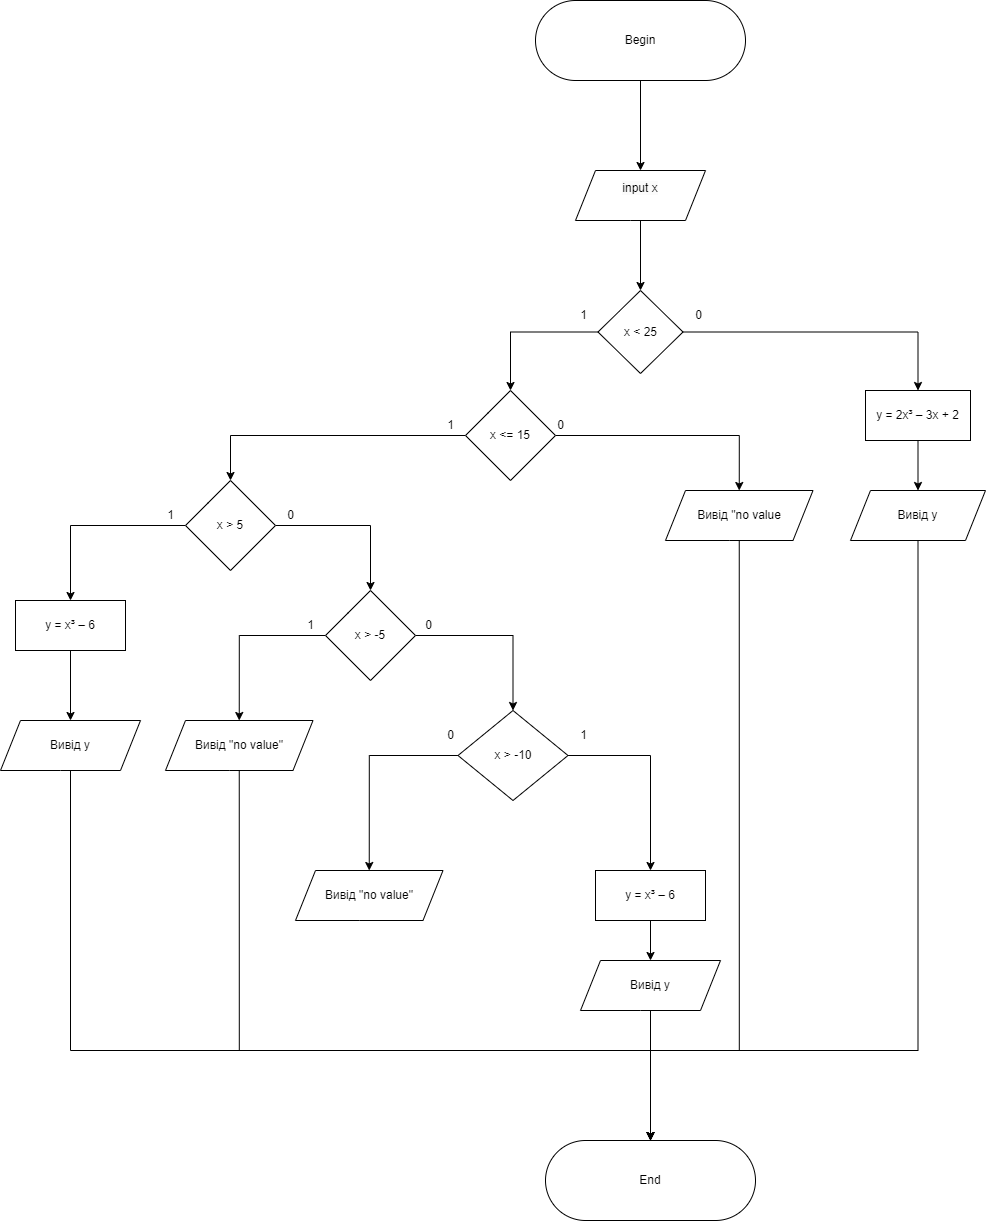

The diagram above was exported from draw.io. Its source (the exported page's mxGraphModel, read from the mxfile embedded in the PNG):
<mxGraphModel dx="1859" dy="542" grid="1" gridSize="10" guides="1" tooltips="1" connect="1" arrows="1" fold="1" page="1" pageScale="1" pageWidth="850" pageHeight="1100" math="0" shadow="0">
  <root>
    <mxCell id="0" />
    <mxCell id="1" parent="0" />
    <mxCell id="QYfmIqn0VEfUrAXzZHGp-3" value="" style="edgeStyle=orthogonalEdgeStyle;rounded=0;orthogonalLoop=1;jettySize=auto;html=1;entryX=0.5;entryY=0;entryDx=0;entryDy=0;" parent="1" source="QYfmIqn0VEfUrAXzZHGp-1" target="QYfmIqn0VEfUrAXzZHGp-6" edge="1">
      <mxGeometry relative="1" as="geometry">
        <mxPoint x="475" y="210" as="targetPoint" />
      </mxGeometry>
    </mxCell>
    <mxCell id="QYfmIqn0VEfUrAXzZHGp-1" value="Begin" style="rounded=1;whiteSpace=wrap;html=1;arcSize=50;" parent="1" vertex="1">
      <mxGeometry x="370" y="70" width="210" height="80" as="geometry" />
    </mxCell>
    <mxCell id="QYfmIqn0VEfUrAXzZHGp-5" value="End" style="rounded=1;whiteSpace=wrap;html=1;arcSize=50;" parent="1" vertex="1">
      <mxGeometry x="380" y="1210" width="210" height="80" as="geometry" />
    </mxCell>
    <mxCell id="QYfmIqn0VEfUrAXzZHGp-9" value="" style="edgeStyle=orthogonalEdgeStyle;rounded=0;orthogonalLoop=1;jettySize=auto;html=1;" parent="1" source="QYfmIqn0VEfUrAXzZHGp-6" target="QYfmIqn0VEfUrAXzZHGp-8" edge="1">
      <mxGeometry relative="1" as="geometry" />
    </mxCell>
    <mxCell id="QYfmIqn0VEfUrAXzZHGp-6" value="&#10;&lt;span style=&quot;color: rgb(0, 0, 0); font-family: Helvetica; font-size: 12px; font-style: normal; font-variant-ligatures: normal; font-variant-caps: normal; font-weight: 400; letter-spacing: normal; orphans: 2; text-align: center; text-indent: 0px; text-transform: none; widows: 2; word-spacing: 0px; -webkit-text-stroke-width: 0px; background-color: rgb(251, 251, 251); text-decoration-thickness: initial; text-decoration-style: initial; text-decoration-color: initial; float: none; display: inline !important;&quot;&gt;input x&lt;/span&gt;&#10;&#10;" style="shape=parallelogram;perimeter=parallelogramPerimeter;whiteSpace=wrap;html=1;fixedSize=1;rounded=1;arcSize=0;" parent="1" vertex="1">
      <mxGeometry x="410" y="240" width="130" height="50" as="geometry" />
    </mxCell>
    <mxCell id="QYfmIqn0VEfUrAXzZHGp-11" value="" style="edgeStyle=orthogonalEdgeStyle;rounded=0;orthogonalLoop=1;jettySize=auto;html=1;entryX=0.5;entryY=0;entryDx=0;entryDy=0;" parent="1" source="QYfmIqn0VEfUrAXzZHGp-8" target="QYfmIqn0VEfUrAXzZHGp-12" edge="1">
      <mxGeometry relative="1" as="geometry">
        <mxPoint x="285" y="470" as="targetPoint" />
      </mxGeometry>
    </mxCell>
    <mxCell id="QYfmIqn0VEfUrAXzZHGp-16" value="" style="edgeStyle=orthogonalEdgeStyle;rounded=0;orthogonalLoop=1;jettySize=auto;html=1;" parent="1" source="QYfmIqn0VEfUrAXzZHGp-8" target="QYfmIqn0VEfUrAXzZHGp-15" edge="1">
      <mxGeometry relative="1" as="geometry" />
    </mxCell>
    <mxCell id="QYfmIqn0VEfUrAXzZHGp-8" value="x &amp;lt; 25" style="rhombus;whiteSpace=wrap;html=1;rounded=1;arcSize=0;" parent="1" vertex="1">
      <mxGeometry x="432.5" y="360" width="85" height="83" as="geometry" />
    </mxCell>
    <mxCell id="QYfmIqn0VEfUrAXzZHGp-22" value="" style="edgeStyle=orthogonalEdgeStyle;rounded=0;orthogonalLoop=1;jettySize=auto;html=1;entryX=0.5;entryY=0;entryDx=0;entryDy=0;" parent="1" source="QYfmIqn0VEfUrAXzZHGp-12" target="QYfmIqn0VEfUrAXzZHGp-24" edge="1">
      <mxGeometry relative="1" as="geometry">
        <mxPoint x="440" y="680" as="targetPoint" />
      </mxGeometry>
    </mxCell>
    <mxCell id="QYfmIqn0VEfUrAXzZHGp-44" style="edgeStyle=orthogonalEdgeStyle;rounded=0;orthogonalLoop=1;jettySize=auto;html=1;exitX=0;exitY=0.5;exitDx=0;exitDy=0;entryX=0.5;entryY=0;entryDx=0;entryDy=0;" parent="1" source="QYfmIqn0VEfUrAXzZHGp-12" target="QYfmIqn0VEfUrAXzZHGp-25" edge="1">
      <mxGeometry relative="1" as="geometry" />
    </mxCell>
    <mxCell id="QYfmIqn0VEfUrAXzZHGp-12" value="x &amp;lt;= 15" style="rhombus;whiteSpace=wrap;html=1;rounded=1;arcSize=0;" parent="1" vertex="1">
      <mxGeometry x="300" y="460" width="90" height="90" as="geometry" />
    </mxCell>
    <mxCell id="QYfmIqn0VEfUrAXzZHGp-13" value="1" style="text;html=1;align=center;verticalAlign=middle;resizable=0;points=[];autosize=1;strokeColor=none;fillColor=none;" parent="1" vertex="1">
      <mxGeometry x="402.5" y="370" width="30" height="30" as="geometry" />
    </mxCell>
    <mxCell id="QYfmIqn0VEfUrAXzZHGp-14" value="0" style="text;html=1;align=center;verticalAlign=middle;resizable=0;points=[];autosize=1;strokeColor=none;fillColor=none;" parent="1" vertex="1">
      <mxGeometry x="517.5" y="370" width="30" height="30" as="geometry" />
    </mxCell>
    <mxCell id="QYfmIqn0VEfUrAXzZHGp-18" value="" style="edgeStyle=orthogonalEdgeStyle;rounded=0;orthogonalLoop=1;jettySize=auto;html=1;" parent="1" source="QYfmIqn0VEfUrAXzZHGp-15" target="QYfmIqn0VEfUrAXzZHGp-17" edge="1">
      <mxGeometry relative="1" as="geometry" />
    </mxCell>
    <mxCell id="QYfmIqn0VEfUrAXzZHGp-15" value="y = 2x&lt;span id=&quot;docs-internal-guid-7211af02-7fff-24e9-0752-e9a42735ab20&quot;&gt;&lt;/span&gt;³&amp;nbsp;– 3x + 2 " style="whiteSpace=wrap;html=1;rounded=1;arcSize=0;" parent="1" vertex="1">
      <mxGeometry x="700" y="460" width="105" height="50" as="geometry" />
    </mxCell>
    <mxCell id="QYfmIqn0VEfUrAXzZHGp-66" style="edgeStyle=orthogonalEdgeStyle;rounded=0;orthogonalLoop=1;jettySize=auto;html=1;exitX=0.5;exitY=1;exitDx=0;exitDy=0;entryX=0.5;entryY=0;entryDx=0;entryDy=0;" parent="1" source="QYfmIqn0VEfUrAXzZHGp-17" target="QYfmIqn0VEfUrAXzZHGp-5" edge="1">
      <mxGeometry relative="1" as="geometry">
        <Array as="points">
          <mxPoint x="752" y="1120" />
          <mxPoint x="485" y="1120" />
        </Array>
      </mxGeometry>
    </mxCell>
    <mxCell id="QYfmIqn0VEfUrAXzZHGp-17" value="Вивід y" style="shape=parallelogram;perimeter=parallelogramPerimeter;whiteSpace=wrap;html=1;fixedSize=1;rounded=1;arcSize=0;" parent="1" vertex="1">
      <mxGeometry x="685" y="560" width="135" height="50" as="geometry" />
    </mxCell>
    <mxCell id="QYfmIqn0VEfUrAXzZHGp-20" value="0" style="text;html=1;align=center;verticalAlign=middle;resizable=0;points=[];autosize=1;strokeColor=none;fillColor=none;" parent="1" vertex="1">
      <mxGeometry x="380" y="480" width="30" height="30" as="geometry" />
    </mxCell>
    <mxCell id="QYfmIqn0VEfUrAXzZHGp-65" style="edgeStyle=orthogonalEdgeStyle;rounded=0;orthogonalLoop=1;jettySize=auto;html=1;exitX=0.5;exitY=1;exitDx=0;exitDy=0;entryX=0.5;entryY=0;entryDx=0;entryDy=0;" parent="1" source="QYfmIqn0VEfUrAXzZHGp-24" target="QYfmIqn0VEfUrAXzZHGp-5" edge="1">
      <mxGeometry relative="1" as="geometry">
        <Array as="points">
          <mxPoint x="574" y="1120" />
          <mxPoint x="485" y="1120" />
        </Array>
      </mxGeometry>
    </mxCell>
    <mxCell id="QYfmIqn0VEfUrAXzZHGp-24" value="Вивід &quot;no value" style="shape=parallelogram;perimeter=parallelogramPerimeter;whiteSpace=wrap;html=1;fixedSize=1;rounded=1;arcSize=0;" parent="1" vertex="1">
      <mxGeometry x="500" y="560" width="147.5" height="50" as="geometry" />
    </mxCell>
    <mxCell id="QYfmIqn0VEfUrAXzZHGp-36" value="" style="edgeStyle=orthogonalEdgeStyle;rounded=0;orthogonalLoop=1;jettySize=auto;html=1;entryX=0.5;entryY=0;entryDx=0;entryDy=0;" parent="1" source="QYfmIqn0VEfUrAXzZHGp-25" target="QYfmIqn0VEfUrAXzZHGp-33" edge="1">
      <mxGeometry relative="1" as="geometry">
        <mxPoint x="245" y="695" as="targetPoint" />
      </mxGeometry>
    </mxCell>
    <mxCell id="QYfmIqn0VEfUrAXzZHGp-38" value="" style="edgeStyle=orthogonalEdgeStyle;rounded=0;orthogonalLoop=1;jettySize=auto;html=1;entryX=0.5;entryY=0;entryDx=0;entryDy=0;" parent="1" source="QYfmIqn0VEfUrAXzZHGp-25" target="QYfmIqn0VEfUrAXzZHGp-27" edge="1">
      <mxGeometry relative="1" as="geometry" />
    </mxCell>
    <mxCell id="QYfmIqn0VEfUrAXzZHGp-25" value="x &amp;gt; 5" style="rhombus;whiteSpace=wrap;html=1;rounded=1;arcSize=0;" parent="1" vertex="1">
      <mxGeometry x="20" y="550" width="90" height="90" as="geometry" />
    </mxCell>
    <mxCell id="QYfmIqn0VEfUrAXzZHGp-40" value="" style="edgeStyle=orthogonalEdgeStyle;rounded=0;orthogonalLoop=1;jettySize=auto;html=1;entryX=0.5;entryY=0;entryDx=0;entryDy=0;" parent="1" source="QYfmIqn0VEfUrAXzZHGp-27" target="QYfmIqn0VEfUrAXzZHGp-28" edge="1">
      <mxGeometry relative="1" as="geometry">
        <mxPoint x="-230" y="800" as="targetPoint" />
      </mxGeometry>
    </mxCell>
    <mxCell id="QYfmIqn0VEfUrAXzZHGp-59" style="edgeStyle=orthogonalEdgeStyle;rounded=0;orthogonalLoop=1;jettySize=auto;html=1;exitX=0;exitY=0.5;exitDx=0;exitDy=0;entryX=0.5;entryY=0;entryDx=0;entryDy=0;" parent="1" source="QYfmIqn0VEfUrAXzZHGp-27" target="QYfmIqn0VEfUrAXzZHGp-51" edge="1">
      <mxGeometry relative="1" as="geometry" />
    </mxCell>
    <mxCell id="QYfmIqn0VEfUrAXzZHGp-27" value="x &amp;gt; -5" style="rhombus;whiteSpace=wrap;html=1;rounded=1;arcSize=0;" parent="1" vertex="1">
      <mxGeometry x="160" y="660" width="90" height="90" as="geometry" />
    </mxCell>
    <mxCell id="QYfmIqn0VEfUrAXzZHGp-57" style="edgeStyle=orthogonalEdgeStyle;rounded=0;orthogonalLoop=1;jettySize=auto;html=1;entryX=0.5;entryY=0;entryDx=0;entryDy=0;" parent="1" source="QYfmIqn0VEfUrAXzZHGp-28" target="QYfmIqn0VEfUrAXzZHGp-55" edge="1">
      <mxGeometry relative="1" as="geometry" />
    </mxCell>
    <mxCell id="QYfmIqn0VEfUrAXzZHGp-60" style="edgeStyle=orthogonalEdgeStyle;rounded=0;orthogonalLoop=1;jettySize=auto;html=1;exitX=0;exitY=0.5;exitDx=0;exitDy=0;entryX=0.5;entryY=0;entryDx=0;entryDy=0;" parent="1" source="QYfmIqn0VEfUrAXzZHGp-28" target="QYfmIqn0VEfUrAXzZHGp-52" edge="1">
      <mxGeometry relative="1" as="geometry" />
    </mxCell>
    <mxCell id="QYfmIqn0VEfUrAXzZHGp-28" value="x &amp;gt; -10" style="rhombus;whiteSpace=wrap;html=1;rounded=1;arcSize=0;" parent="1" vertex="1">
      <mxGeometry x="292.5" y="780" width="110" height="90" as="geometry" />
    </mxCell>
    <mxCell id="QYfmIqn0VEfUrAXzZHGp-29" value="0" style="text;html=1;align=center;verticalAlign=middle;resizable=0;points=[];autosize=1;strokeColor=none;fillColor=none;" parent="1" vertex="1">
      <mxGeometry x="110" y="570" width="30" height="30" as="geometry" />
    </mxCell>
    <mxCell id="QYfmIqn0VEfUrAXzZHGp-30" value="1" style="text;html=1;align=center;verticalAlign=middle;resizable=0;points=[];autosize=1;strokeColor=none;fillColor=none;" parent="1" vertex="1">
      <mxGeometry x="270" y="480" width="30" height="30" as="geometry" />
    </mxCell>
    <mxCell id="QYfmIqn0VEfUrAXzZHGp-32" value="1" style="text;html=1;align=center;verticalAlign=middle;resizable=0;points=[];autosize=1;strokeColor=none;fillColor=none;" parent="1" vertex="1">
      <mxGeometry x="-10" y="570" width="30" height="30" as="geometry" />
    </mxCell>
    <mxCell id="QYfmIqn0VEfUrAXzZHGp-37" value="" style="edgeStyle=orthogonalEdgeStyle;rounded=0;orthogonalLoop=1;jettySize=auto;html=1;" parent="1" source="QYfmIqn0VEfUrAXzZHGp-33" target="QYfmIqn0VEfUrAXzZHGp-34" edge="1">
      <mxGeometry relative="1" as="geometry" />
    </mxCell>
    <mxCell id="QYfmIqn0VEfUrAXzZHGp-33" value="y = x&lt;span id=&quot;docs-internal-guid-7211af02-7fff-24e9-0752-e9a42735ab20&quot;&gt;&lt;/span&gt;³&amp;nbsp;– 6" style="whiteSpace=wrap;html=1;rounded=1;arcSize=0;" parent="1" vertex="1">
      <mxGeometry x="-150" y="670" width="110" height="50" as="geometry" />
    </mxCell>
    <mxCell id="QYfmIqn0VEfUrAXzZHGp-63" style="edgeStyle=orthogonalEdgeStyle;rounded=0;orthogonalLoop=1;jettySize=auto;html=1;exitX=0.5;exitY=1;exitDx=0;exitDy=0;entryX=0.5;entryY=0;entryDx=0;entryDy=0;" parent="1" source="QYfmIqn0VEfUrAXzZHGp-34" target="QYfmIqn0VEfUrAXzZHGp-5" edge="1">
      <mxGeometry relative="1" as="geometry">
        <mxPoint x="430" y="1130" as="targetPoint" />
        <Array as="points">
          <mxPoint x="-95" y="1120" />
          <mxPoint x="485" y="1120" />
        </Array>
      </mxGeometry>
    </mxCell>
    <mxCell id="QYfmIqn0VEfUrAXzZHGp-34" value="Вивід y" style="shape=parallelogram;perimeter=parallelogramPerimeter;whiteSpace=wrap;html=1;fixedSize=1;rounded=1;arcSize=0;" parent="1" vertex="1">
      <mxGeometry x="-165" y="790" width="140" height="50" as="geometry" />
    </mxCell>
    <mxCell id="QYfmIqn0VEfUrAXzZHGp-48" value="0" style="text;html=1;align=center;verticalAlign=middle;resizable=0;points=[];autosize=1;strokeColor=none;fillColor=none;" parent="1" vertex="1">
      <mxGeometry x="247.5" y="680" width="30" height="30" as="geometry" />
    </mxCell>
    <mxCell id="QYfmIqn0VEfUrAXzZHGp-49" value="1" style="text;html=1;align=center;verticalAlign=middle;resizable=0;points=[];autosize=1;strokeColor=none;fillColor=none;" parent="1" vertex="1">
      <mxGeometry x="130" y="680" width="30" height="30" as="geometry" />
    </mxCell>
    <mxCell id="QYfmIqn0VEfUrAXzZHGp-61" style="edgeStyle=orthogonalEdgeStyle;rounded=0;orthogonalLoop=1;jettySize=auto;html=1;exitX=0.5;exitY=1;exitDx=0;exitDy=0;entryX=0.5;entryY=0;entryDx=0;entryDy=0;" parent="1" source="QYfmIqn0VEfUrAXzZHGp-51" target="QYfmIqn0VEfUrAXzZHGp-5" edge="1">
      <mxGeometry relative="1" as="geometry">
        <mxPoint x="390" y="1100" as="targetPoint" />
        <Array as="points">
          <mxPoint x="74" y="1120" />
          <mxPoint x="485" y="1120" />
        </Array>
      </mxGeometry>
    </mxCell>
    <mxCell id="QYfmIqn0VEfUrAXzZHGp-51" value="Вивід &quot;no value&quot;" style="shape=parallelogram;perimeter=parallelogramPerimeter;whiteSpace=wrap;html=1;fixedSize=1;rounded=1;arcSize=0;" parent="1" vertex="1">
      <mxGeometry y="790" width="147.5" height="50" as="geometry" />
    </mxCell>
    <mxCell id="QYfmIqn0VEfUrAXzZHGp-52" value="Вивід &quot;no value&quot;" style="shape=parallelogram;perimeter=parallelogramPerimeter;whiteSpace=wrap;html=1;fixedSize=1;rounded=1;arcSize=0;" parent="1" vertex="1">
      <mxGeometry x="130" y="940" width="147.5" height="50" as="geometry" />
    </mxCell>
    <mxCell id="QYfmIqn0VEfUrAXzZHGp-53" value="0" style="text;html=1;align=center;verticalAlign=middle;resizable=0;points=[];autosize=1;strokeColor=none;fillColor=none;" parent="1" vertex="1">
      <mxGeometry x="270" y="790" width="30" height="30" as="geometry" />
    </mxCell>
    <mxCell id="QYfmIqn0VEfUrAXzZHGp-54" value="1" style="text;html=1;align=center;verticalAlign=middle;resizable=0;points=[];autosize=1;strokeColor=none;fillColor=none;" parent="1" vertex="1">
      <mxGeometry x="402.5" y="790" width="30" height="30" as="geometry" />
    </mxCell>
    <mxCell id="QYfmIqn0VEfUrAXzZHGp-58" style="edgeStyle=orthogonalEdgeStyle;rounded=0;orthogonalLoop=1;jettySize=auto;html=1;exitX=0.5;exitY=1;exitDx=0;exitDy=0;entryX=0.5;entryY=0;entryDx=0;entryDy=0;" parent="1" source="QYfmIqn0VEfUrAXzZHGp-55" target="QYfmIqn0VEfUrAXzZHGp-56" edge="1">
      <mxGeometry relative="1" as="geometry" />
    </mxCell>
    <mxCell id="QYfmIqn0VEfUrAXzZHGp-55" value="y = x&lt;span id=&quot;docs-internal-guid-7211af02-7fff-24e9-0752-e9a42735ab20&quot;&gt;&lt;/span&gt;³&amp;nbsp;– 6" style="whiteSpace=wrap;html=1;rounded=1;arcSize=0;" parent="1" vertex="1">
      <mxGeometry x="430" y="940" width="110" height="50" as="geometry" />
    </mxCell>
    <mxCell id="QYfmIqn0VEfUrAXzZHGp-64" style="edgeStyle=orthogonalEdgeStyle;rounded=0;orthogonalLoop=1;jettySize=auto;html=1;exitX=0.5;exitY=1;exitDx=0;exitDy=0;" parent="1" source="QYfmIqn0VEfUrAXzZHGp-56" target="QYfmIqn0VEfUrAXzZHGp-5" edge="1">
      <mxGeometry relative="1" as="geometry" />
    </mxCell>
    <mxCell id="QYfmIqn0VEfUrAXzZHGp-56" value="Вивід y" style="shape=parallelogram;perimeter=parallelogramPerimeter;whiteSpace=wrap;html=1;fixedSize=1;rounded=1;arcSize=0;" parent="1" vertex="1">
      <mxGeometry x="415" y="1030" width="140" height="50" as="geometry" />
    </mxCell>
  </root>
</mxGraphModel>